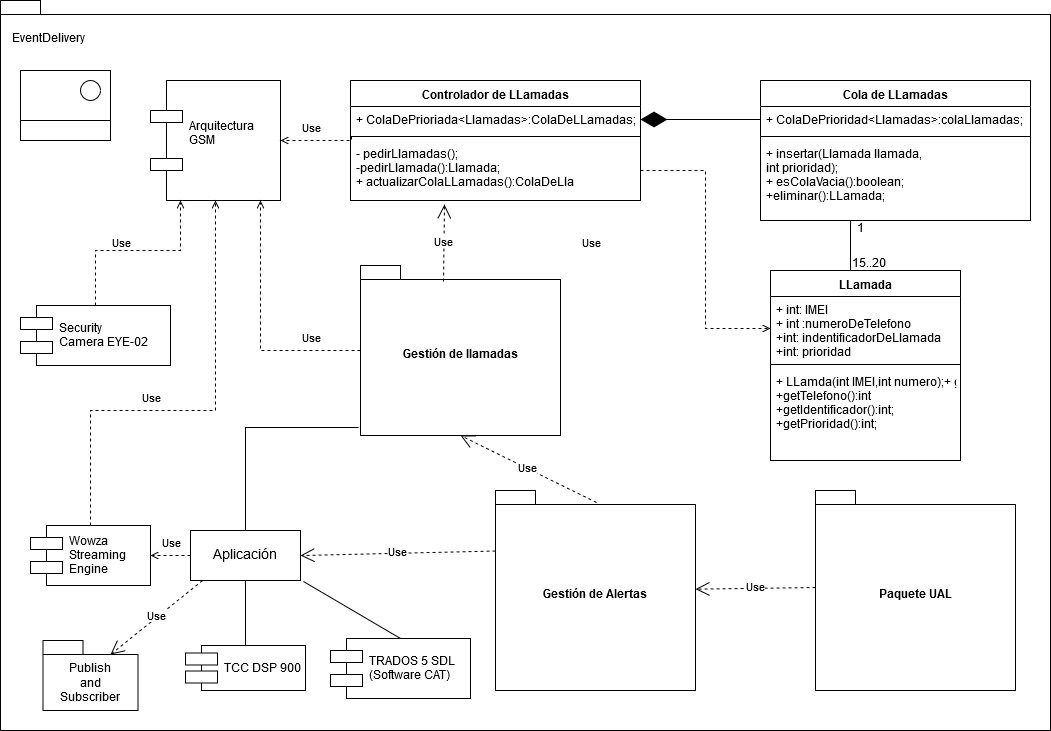

The diagram above was exported from draw.io. Its source (the exported page's mxGraphModel, read from the mxfile embedded in the PNG):
<mxGraphModel dx="253" dy="791" grid="1" gridSize="10" guides="1" tooltips="1" connect="1" arrows="1" fold="1" page="1" pageScale="1" pageWidth="1169" pageHeight="1654" math="0" shadow="0">
  <root>
    <mxCell id="0" />
    <mxCell id="1" parent="0" />
    <mxCell id="-lk-j_QBAzNRk8KsqQVB-19" value="" style="shape=folder;fontStyle=1;spacingTop=10;tabWidth=40;tabHeight=14;tabPosition=left;html=1;" parent="1" vertex="1">
      <mxGeometry x="1280" y="240" width="1050" height="730" as="geometry" />
    </mxCell>
    <mxCell id="-lk-j_QBAzNRk8KsqQVB-20" value="EventDelivery" style="text;html=1;resizable=0;points=[];autosize=1;align=left;verticalAlign=top;spacingTop=-4;" parent="1" vertex="1">
      <mxGeometry x="1290" y="270" width="90" height="20" as="geometry" />
    </mxCell>
    <mxCell id="8NQvp81xQifo9CAYw59p-1" value="Arquitectura&#10;GSM&#10;" style="shape=component;align=left;spacingLeft=36;" parent="1" vertex="1">
      <mxGeometry x="1430" y="320" width="130" height="120" as="geometry" />
    </mxCell>
    <mxCell id="8NQvp81xQifo9CAYw59p-2" value="LLamada" style="swimlane;fontStyle=1;align=center;verticalAlign=top;childLayout=stackLayout;horizontal=1;startSize=26;horizontalStack=0;resizeParent=1;resizeParentMax=0;resizeLast=0;collapsible=1;marginBottom=0;" parent="1" vertex="1">
      <mxGeometry x="2050" y="510" width="190" height="190" as="geometry" />
    </mxCell>
    <mxCell id="8NQvp81xQifo9CAYw59p-3" value="+ int: IMEI&#10;+ int :numeroDeTelefono&#10;+int: indentificadorDeLlamada&#10;+int: prioridad&#10;" style="text;strokeColor=none;fillColor=none;align=left;verticalAlign=top;spacingLeft=4;spacingRight=4;overflow=hidden;rotatable=0;points=[[0,0.5],[1,0.5]];portConstraint=eastwest;" parent="8NQvp81xQifo9CAYw59p-2" vertex="1">
      <mxGeometry y="26" width="190" height="64" as="geometry" />
    </mxCell>
    <mxCell id="8NQvp81xQifo9CAYw59p-4" value="" style="line;strokeWidth=1;fillColor=none;align=left;verticalAlign=middle;spacingTop=-1;spacingLeft=3;spacingRight=3;rotatable=0;labelPosition=right;points=[];portConstraint=eastwest;" parent="8NQvp81xQifo9CAYw59p-2" vertex="1">
      <mxGeometry y="90" width="190" height="8" as="geometry" />
    </mxCell>
    <mxCell id="8NQvp81xQifo9CAYw59p-5" value="+ LLamda(int IMEI,int numero);+ getIMEI():int&#10;+getTelefono():int&#10;+getIdentificador():int;&#10;+getPrioridad():int;&#10;&#10;" style="text;strokeColor=none;fillColor=none;align=left;verticalAlign=top;spacingLeft=4;spacingRight=4;overflow=hidden;rotatable=0;points=[[0,0.5],[1,0.5]];portConstraint=eastwest;" parent="8NQvp81xQifo9CAYw59p-2" vertex="1">
      <mxGeometry y="98" width="190" height="92" as="geometry" />
    </mxCell>
    <mxCell id="SACKjMgKk8lPRmSZm0d8-18" style="edgeStyle=orthogonalEdgeStyle;rounded=0;orthogonalLoop=1;jettySize=auto;html=1;exitX=0.5;exitY=1;exitDx=0;exitDy=0;entryX=0.5;entryY=0;entryDx=0;entryDy=0;startArrow=none;startFill=0;endArrow=none;endFill=0;strokeWidth=1;" parent="1" source="8NQvp81xQifo9CAYw59p-6" target="8NQvp81xQifo9CAYw59p-2" edge="1">
      <mxGeometry relative="1" as="geometry">
        <Array as="points">
          <mxPoint x="2130" y="510" />
        </Array>
      </mxGeometry>
    </mxCell>
    <mxCell id="8NQvp81xQifo9CAYw59p-6" value="Cola de LLamadas" style="swimlane;fontStyle=1;align=center;verticalAlign=top;childLayout=stackLayout;horizontal=1;startSize=26;horizontalStack=0;resizeParent=1;resizeParentMax=0;resizeLast=0;collapsible=1;marginBottom=0;" parent="1" vertex="1">
      <mxGeometry x="2040" y="320" width="270" height="140" as="geometry" />
    </mxCell>
    <mxCell id="8NQvp81xQifo9CAYw59p-7" value="+ ColaDePrioridad&lt;Llamadas&gt;:colaLlamadas;" style="text;strokeColor=none;fillColor=none;align=left;verticalAlign=top;spacingLeft=4;spacingRight=4;overflow=hidden;rotatable=0;points=[[0,0.5],[1,0.5]];portConstraint=eastwest;" parent="8NQvp81xQifo9CAYw59p-6" vertex="1">
      <mxGeometry y="26" width="270" height="26" as="geometry" />
    </mxCell>
    <mxCell id="8NQvp81xQifo9CAYw59p-8" value="" style="line;strokeWidth=1;fillColor=none;align=left;verticalAlign=middle;spacingTop=-1;spacingLeft=3;spacingRight=3;rotatable=0;labelPosition=right;points=[];portConstraint=eastwest;" parent="8NQvp81xQifo9CAYw59p-6" vertex="1">
      <mxGeometry y="52" width="270" height="8" as="geometry" />
    </mxCell>
    <mxCell id="8NQvp81xQifo9CAYw59p-9" value="+ insertar(Llamada llamada, &#10;int prioridad);&#10;+ esColaVacia():boolean;&#10;+eliminar():LLamada;&#10;" style="text;strokeColor=none;fillColor=none;align=left;verticalAlign=top;spacingLeft=4;spacingRight=4;overflow=hidden;rotatable=0;points=[[0,0.5],[1,0.5]];portConstraint=eastwest;" parent="8NQvp81xQifo9CAYw59p-6" vertex="1">
      <mxGeometry y="60" width="270" height="80" as="geometry" />
    </mxCell>
    <mxCell id="8NQvp81xQifo9CAYw59p-17" value="15..20" style="text;html=1;resizable=0;points=[];autosize=1;align=left;verticalAlign=top;spacingTop=-4;" parent="1" vertex="1">
      <mxGeometry x="2130" y="495" width="50" height="20" as="geometry" />
    </mxCell>
    <mxCell id="8NQvp81xQifo9CAYw59p-18" value="1" style="text;html=1;resizable=0;points=[];autosize=1;align=left;verticalAlign=top;spacingTop=-4;" parent="1" vertex="1">
      <mxGeometry x="2135" y="460" width="20" height="20" as="geometry" />
    </mxCell>
    <mxCell id="wiB7oKwoH8bAFENCHkaS-1" style="edgeStyle=orthogonalEdgeStyle;rounded=0;orthogonalLoop=1;jettySize=auto;html=1;endArrow=open;endFill=0;dashed=1;" parent="1" source="gxzeew9ivc-7T5_dsz57-1" target="8NQvp81xQifo9CAYw59p-1" edge="1">
      <mxGeometry relative="1" as="geometry">
        <Array as="points">
          <mxPoint x="1540" y="590" />
        </Array>
      </mxGeometry>
    </mxCell>
    <mxCell id="gxzeew9ivc-7T5_dsz57-1" value="Gestión de llamadas" style="shape=folder;fontStyle=1;spacingTop=10;tabWidth=40;tabHeight=14;tabPosition=left;html=1;" parent="1" vertex="1">
      <mxGeometry x="1640" y="505" width="200" height="170" as="geometry" />
    </mxCell>
    <mxCell id="SACKjMgKk8lPRmSZm0d8-5" value="Controlador de LLamadas" style="swimlane;fontStyle=1;align=center;verticalAlign=top;childLayout=stackLayout;horizontal=1;startSize=26;horizontalStack=0;resizeParent=1;resizeParentMax=0;resizeLast=0;collapsible=1;marginBottom=0;" parent="1" vertex="1">
      <mxGeometry x="1630" y="320" width="290" height="120" as="geometry" />
    </mxCell>
    <mxCell id="SACKjMgKk8lPRmSZm0d8-6" value="+ ColaDePrioriada&lt;Llamadas&gt;:ColaDeLLamadas;" style="text;strokeColor=none;fillColor=none;align=left;verticalAlign=top;spacingLeft=4;spacingRight=4;overflow=hidden;rotatable=0;points=[[0,0.5],[1,0.5]];portConstraint=eastwest;" parent="SACKjMgKk8lPRmSZm0d8-5" vertex="1">
      <mxGeometry y="26" width="290" height="26" as="geometry" />
    </mxCell>
    <mxCell id="SACKjMgKk8lPRmSZm0d8-7" value="" style="line;strokeWidth=1;fillColor=none;align=left;verticalAlign=middle;spacingTop=-1;spacingLeft=3;spacingRight=3;rotatable=0;labelPosition=right;points=[];portConstraint=eastwest;" parent="SACKjMgKk8lPRmSZm0d8-5" vertex="1">
      <mxGeometry y="52" width="290" height="8" as="geometry" />
    </mxCell>
    <mxCell id="SACKjMgKk8lPRmSZm0d8-8" value="- pedirLlamadas();&#10;-pedirLlamada():Llamada;&#10;+ actualizarColaLLamadas():ColaDeLla&#10;" style="text;strokeColor=none;fillColor=none;align=left;verticalAlign=top;spacingLeft=4;spacingRight=4;overflow=hidden;rotatable=0;points=[[0,0.5],[1,0.5]];portConstraint=eastwest;" parent="SACKjMgKk8lPRmSZm0d8-5" vertex="1">
      <mxGeometry y="60" width="290" height="60" as="geometry" />
    </mxCell>
    <mxCell id="SACKjMgKk8lPRmSZm0d8-9" value="" style="endArrow=diamondThin;endFill=1;endSize=24;html=1;exitX=0;exitY=0.5;exitDx=0;exitDy=0;" parent="1" source="8NQvp81xQifo9CAYw59p-7" target="SACKjMgKk8lPRmSZm0d8-6" edge="1">
      <mxGeometry width="160" relative="1" as="geometry">
        <mxPoint x="1860" y="359" as="sourcePoint" />
        <mxPoint x="1900" y="360" as="targetPoint" />
      </mxGeometry>
    </mxCell>
    <mxCell id="SACKjMgKk8lPRmSZm0d8-11" style="edgeStyle=orthogonalEdgeStyle;rounded=0;orthogonalLoop=1;jettySize=auto;html=1;entryX=0;entryY=0.5;entryDx=0;entryDy=0;dashed=1;endArrow=open;endFill=0;strokeWidth=1;" parent="1" source="SACKjMgKk8lPRmSZm0d8-8" target="8NQvp81xQifo9CAYw59p-3" edge="1">
      <mxGeometry relative="1" as="geometry" />
    </mxCell>
    <mxCell id="SACKjMgKk8lPRmSZm0d8-16" style="edgeStyle=orthogonalEdgeStyle;rounded=0;orthogonalLoop=1;jettySize=auto;html=1;exitX=0.005;exitY=-0.067;exitDx=0;exitDy=0;dashed=1;startArrow=none;startFill=0;endArrow=open;endFill=0;strokeWidth=1;exitPerimeter=0;entryX=1;entryY=0.5;entryDx=0;entryDy=0;" parent="1" source="SACKjMgKk8lPRmSZm0d8-8" target="8NQvp81xQifo9CAYw59p-1" edge="1">
      <mxGeometry relative="1" as="geometry">
        <Array as="points">
          <mxPoint x="1631" y="380" />
        </Array>
      </mxGeometry>
    </mxCell>
    <mxCell id="wiB7oKwoH8bAFENCHkaS-3" style="edgeStyle=orthogonalEdgeStyle;rounded=0;orthogonalLoop=1;jettySize=auto;html=1;entryX=-0.01;entryY=0.953;entryDx=0;entryDy=0;entryPerimeter=0;endArrow=none;endFill=0;" parent="1" source="wiB7oKwoH8bAFENCHkaS-2" target="gxzeew9ivc-7T5_dsz57-1" edge="1">
      <mxGeometry relative="1" as="geometry">
        <Array as="points">
          <mxPoint x="1620" y="667" />
          <mxPoint x="1620" y="667" />
        </Array>
      </mxGeometry>
    </mxCell>
    <mxCell id="wiB7oKwoH8bAFENCHkaS-18" style="edgeStyle=orthogonalEdgeStyle;rounded=0;orthogonalLoop=1;jettySize=auto;html=1;entryX=1;entryY=0.5;entryDx=0;entryDy=0;dashed=1;startArrow=none;startFill=0;endArrow=open;endFill=0;" parent="1" source="wiB7oKwoH8bAFENCHkaS-2" target="wiB7oKwoH8bAFENCHkaS-17" edge="1">
      <mxGeometry relative="1" as="geometry" />
    </mxCell>
    <mxCell id="wiB7oKwoH8bAFENCHkaS-2" value="&lt;font style=&quot;font-size: 14px&quot;&gt;Aplicación&lt;/font&gt;" style="html=1;" parent="1" vertex="1">
      <mxGeometry x="1470" y="770" width="110" height="50" as="geometry" />
    </mxCell>
    <mxCell id="wiB7oKwoH8bAFENCHkaS-5" value="" style="rounded=0;whiteSpace=wrap;html=1;" parent="1" vertex="1">
      <mxGeometry x="1300" y="310" width="90" height="70" as="geometry" />
    </mxCell>
    <mxCell id="wiB7oKwoH8bAFENCHkaS-6" value="" style="rounded=0;whiteSpace=wrap;html=1;" parent="1" vertex="1">
      <mxGeometry x="1300" y="360" width="90" height="20" as="geometry" />
    </mxCell>
    <mxCell id="wiB7oKwoH8bAFENCHkaS-7" value="" style="ellipse;whiteSpace=wrap;html=1;aspect=fixed;" parent="1" vertex="1">
      <mxGeometry x="1360" y="320" width="20" height="20" as="geometry" />
    </mxCell>
    <mxCell id="wiB7oKwoH8bAFENCHkaS-15" style="edgeStyle=orthogonalEdgeStyle;rounded=0;orthogonalLoop=1;jettySize=auto;html=1;endArrow=open;endFill=0;startArrow=none;startFill=0;dashed=1;exitX=0.5;exitY=0;exitDx=0;exitDy=0;" parent="1" source="wiB7oKwoH8bAFENCHkaS-14" target="8NQvp81xQifo9CAYw59p-1" edge="1">
      <mxGeometry relative="1" as="geometry">
        <Array as="points">
          <mxPoint x="1375" y="490" />
          <mxPoint x="1460" y="490" />
        </Array>
      </mxGeometry>
    </mxCell>
    <mxCell id="wiB7oKwoH8bAFENCHkaS-14" value="Security &#10;Camera EYE-02" style="shape=component;align=left;spacingLeft=36;" parent="1" vertex="1">
      <mxGeometry x="1300" y="545" width="150" height="60" as="geometry" />
    </mxCell>
    <mxCell id="wiB7oKwoH8bAFENCHkaS-16" value="Gestión de Alertas" style="shape=folder;fontStyle=1;spacingTop=10;tabWidth=40;tabHeight=14;tabPosition=left;html=1;" parent="1" vertex="1">
      <mxGeometry x="1775" y="730" width="200" height="200" as="geometry" />
    </mxCell>
    <mxCell id="wiB7oKwoH8bAFENCHkaS-19" style="edgeStyle=orthogonalEdgeStyle;rounded=0;orthogonalLoop=1;jettySize=auto;html=1;dashed=1;startArrow=none;startFill=0;endArrow=open;endFill=0;" parent="1" source="wiB7oKwoH8bAFENCHkaS-17" target="8NQvp81xQifo9CAYw59p-1" edge="1">
      <mxGeometry relative="1" as="geometry">
        <Array as="points">
          <mxPoint x="1370" y="650" />
          <mxPoint x="1495" y="650" />
        </Array>
      </mxGeometry>
    </mxCell>
    <mxCell id="wiB7oKwoH8bAFENCHkaS-17" value="Wowza &#10;Streaming&#10;Engine" style="shape=component;align=left;spacingLeft=36;" parent="1" vertex="1">
      <mxGeometry x="1310" y="765" width="120" height="60" as="geometry" />
    </mxCell>
    <mxCell id="wiB7oKwoH8bAFENCHkaS-20" value="&lt;font style=&quot;font-size: 11px&quot;&gt;Use&lt;/font&gt;" style="text;html=1;resizable=0;points=[];autosize=1;align=left;verticalAlign=top;spacingTop=-4;" parent="1" vertex="1">
      <mxGeometry x="1390" y="475" width="30" height="20" as="geometry" />
    </mxCell>
    <mxCell id="wiB7oKwoH8bAFENCHkaS-21" value="&lt;font style=&quot;font-size: 11px&quot;&gt;Use&lt;/font&gt;" style="text;html=1;resizable=0;points=[];autosize=1;align=left;verticalAlign=top;spacingTop=-4;" parent="1" vertex="1">
      <mxGeometry x="1420" y="630" width="30" height="20" as="geometry" />
    </mxCell>
    <mxCell id="wiB7oKwoH8bAFENCHkaS-24" value="&lt;font style=&quot;font-size: 11px&quot;&gt;Use&lt;/font&gt;" style="text;html=1;resizable=0;points=[];autosize=1;align=left;verticalAlign=top;spacingTop=-4;" parent="1" vertex="1">
      <mxGeometry x="1580" y="570" width="30" height="20" as="geometry" />
    </mxCell>
    <mxCell id="wiB7oKwoH8bAFENCHkaS-26" value="&lt;font style=&quot;font-size: 11px&quot;&gt;Use&lt;/font&gt;" style="text;html=1;resizable=0;points=[];autosize=1;align=left;verticalAlign=top;spacingTop=-4;" parent="1" vertex="1">
      <mxGeometry x="1580" y="360" width="30" height="20" as="geometry" />
    </mxCell>
    <mxCell id="wiB7oKwoH8bAFENCHkaS-27" value="&lt;font style=&quot;font-size: 11px&quot;&gt;Use&lt;/font&gt;" style="text;html=1;resizable=0;points=[];autosize=1;align=left;verticalAlign=top;spacingTop=-4;" parent="1" vertex="1">
      <mxGeometry x="1860" y="475" width="30" height="20" as="geometry" />
    </mxCell>
    <mxCell id="wiB7oKwoH8bAFENCHkaS-28" value="&lt;font style=&quot;font-size: 11px&quot;&gt;Use&lt;/font&gt;" style="text;html=1;resizable=0;points=[];autosize=1;align=left;verticalAlign=top;spacingTop=-4;" parent="1" vertex="1">
      <mxGeometry x="1440" y="775" width="30" height="20" as="geometry" />
    </mxCell>
    <mxCell id="fmBCn5NXawOtgGUJwQRa-2" value="Use" style="endArrow=open;endSize=12;dashed=1;html=1;entryX=0.5;entryY=1;entryDx=0;entryDy=0;entryPerimeter=0;exitX=0.505;exitY=0.06;exitDx=0;exitDy=0;exitPerimeter=0;" parent="1" source="wiB7oKwoH8bAFENCHkaS-16" target="gxzeew9ivc-7T5_dsz57-1" edge="1">
      <mxGeometry width="160" relative="1" as="geometry">
        <mxPoint x="1740" y="750" as="sourcePoint" />
        <mxPoint x="1870" y="710" as="targetPoint" />
      </mxGeometry>
    </mxCell>
    <mxCell id="Ioo2awB1J70s5NC4u2QO-1" value="Use" style="endArrow=open;endSize=12;dashed=1;html=1;exitX=0;exitY=0;exitDx=0;exitDy=60.5;exitPerimeter=0;entryX=1;entryY=0.5;entryDx=0;entryDy=0;" parent="1" source="wiB7oKwoH8bAFENCHkaS-16" target="wiB7oKwoH8bAFENCHkaS-2" edge="1">
      <mxGeometry width="160" relative="1" as="geometry">
        <mxPoint x="1450" y="880" as="sourcePoint" />
        <mxPoint x="1610" y="880" as="targetPoint" />
      </mxGeometry>
    </mxCell>
    <mxCell id="Ioo2awB1J70s5NC4u2QO-3" value="Use" style="endArrow=open;endSize=12;dashed=1;html=1;exitX=0.415;exitY=0.094;exitDx=0;exitDy=0;exitPerimeter=0;entryX=0.324;entryY=1.067;entryDx=0;entryDy=0;entryPerimeter=0;" parent="1" source="gxzeew9ivc-7T5_dsz57-1" target="SACKjMgKk8lPRmSZm0d8-8" edge="1">
      <mxGeometry width="160" relative="1" as="geometry">
        <mxPoint x="1590" y="470" as="sourcePoint" />
        <mxPoint x="1750" y="470" as="targetPoint" />
      </mxGeometry>
    </mxCell>
    <mxCell id="wL9BOUARtYffJBIVwCyA-1" value="TCC DSP 900 " style="shape=component;align=left;spacingLeft=36;" parent="1" vertex="1">
      <mxGeometry x="1465" y="885" width="120" height="45" as="geometry" />
    </mxCell>
    <mxCell id="wL9BOUARtYffJBIVwCyA-2" value="" style="endArrow=none;html=1;entryX=0.5;entryY=1;entryDx=0;entryDy=0;exitX=0.5;exitY=0;exitDx=0;exitDy=0;" parent="1" source="wL9BOUARtYffJBIVwCyA-1" target="wiB7oKwoH8bAFENCHkaS-2" edge="1">
      <mxGeometry width="50" height="50" relative="1" as="geometry">
        <mxPoint x="1350" y="920" as="sourcePoint" />
        <mxPoint x="1400" y="870" as="targetPoint" />
      </mxGeometry>
    </mxCell>
    <mxCell id="mCHVjVBPGqd2Chn-DM9I-1" value="" style="shape=folder;fontStyle=1;spacingTop=10;tabWidth=40;tabHeight=14;tabPosition=left;html=1;" parent="1" vertex="1">
      <mxGeometry x="1322.5" y="880" width="95" height="70" as="geometry" />
    </mxCell>
    <mxCell id="mCHVjVBPGqd2Chn-DM9I-2" value="&lt;div align=&quot;center&quot;&gt;Publish&lt;/div&gt;&lt;div align=&quot;center&quot;&gt;and&lt;/div&gt;&lt;div align=&quot;center&quot;&gt;Subscriber&lt;br&gt;&lt;/div&gt;" style="text;html=1;resizable=0;points=[];autosize=1;align=center;verticalAlign=top;spacingTop=-4;" parent="1" vertex="1">
      <mxGeometry x="1330" y="900" width="80" height="40" as="geometry" />
    </mxCell>
    <mxCell id="mCHVjVBPGqd2Chn-DM9I-3" value="Use" style="endArrow=open;endSize=12;dashed=1;html=1;exitX=0.109;exitY=1;exitDx=0;exitDy=0;exitPerimeter=0;entryX=0;entryY=0;entryDx=67.5;entryDy=14;entryPerimeter=0;" parent="1" source="wiB7oKwoH8bAFENCHkaS-2" target="mCHVjVBPGqd2Chn-DM9I-1" edge="1">
      <mxGeometry width="160" relative="1" as="geometry">
        <mxPoint x="1330" y="860" as="sourcePoint" />
        <mxPoint x="1490" y="860" as="targetPoint" />
      </mxGeometry>
    </mxCell>
    <mxCell id="M_kcjsJK-436A9rtfF3z-1" value="Paquete UAL" style="shape=folder;fontStyle=1;spacingTop=10;tabWidth=40;tabHeight=14;tabPosition=left;html=1;" vertex="1" parent="1">
      <mxGeometry x="2095" y="730" width="200" height="200" as="geometry" />
    </mxCell>
    <mxCell id="M_kcjsJK-436A9rtfF3z-2" value="Use" style="endArrow=open;endSize=12;dashed=1;html=1;exitX=0;exitY=0.485;exitDx=0;exitDy=0;exitPerimeter=0;" edge="1" parent="1" source="M_kcjsJK-436A9rtfF3z-1" target="wiB7oKwoH8bAFENCHkaS-16">
      <mxGeometry width="160" relative="1" as="geometry">
        <mxPoint x="1985" y="900" as="sourcePoint" />
        <mxPoint x="2145" y="900" as="targetPoint" />
      </mxGeometry>
    </mxCell>
    <mxCell id="M_kcjsJK-436A9rtfF3z-3" value="TRADOS 5 SDL&#10;(Software CAT)" style="shape=component;align=left;spacingLeft=36;" vertex="1" parent="1">
      <mxGeometry x="1610" y="878" width="140" height="60" as="geometry" />
    </mxCell>
    <mxCell id="M_kcjsJK-436A9rtfF3z-4" value="" style="endArrow=none;html=1;entryX=1.027;entryY=1.02;entryDx=0;entryDy=0;entryPerimeter=0;exitX=0.5;exitY=0;exitDx=0;exitDy=0;" edge="1" parent="1" source="M_kcjsJK-436A9rtfF3z-3" target="wiB7oKwoH8bAFENCHkaS-2">
      <mxGeometry width="50" height="50" relative="1" as="geometry">
        <mxPoint x="1640" y="880" as="sourcePoint" />
        <mxPoint x="1690" y="830" as="targetPoint" />
      </mxGeometry>
    </mxCell>
  </root>
</mxGraphModel>